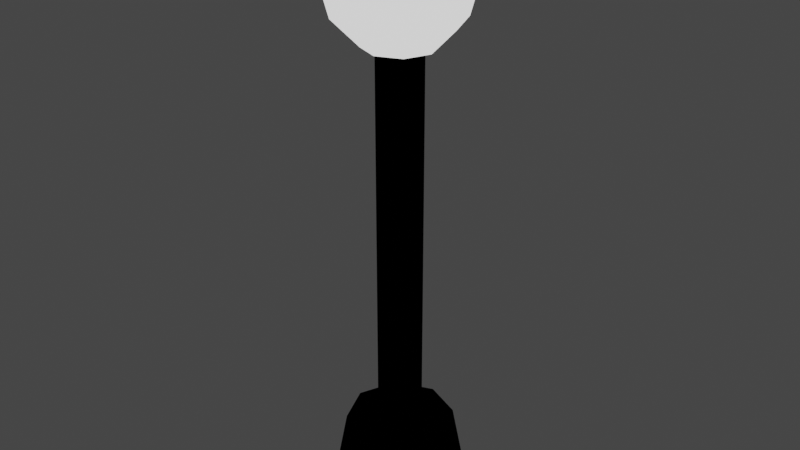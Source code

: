 # Source: LampPost.blend  (saved by Blender 2.81.16; exported with 4.5.12 LTS)
import bpy
from mathutils import Matrix  # noqa: F401  (used for matrix-valued properties, if any)

bpy.ops.wm.read_factory_settings(use_empty=True)
scene = bpy.context.scene
scene.name = 'Scene'

# ---- collections
col_collection = bpy.data.collections.new('Collection'); scene.collection.children.link(col_collection)

# ---- materials (node trees are filled in below, after node groups)
mat_mat_lamppost = bpy.data.materials.new('Mat_LampPost')
mat_mat_lamppost.alpha_threshold = 0.0
mat_mat_lamppost.use_transparent_shadow = False
mat_mat_lamppost.line_color = (0.0, 0.0, 0.0, 1.0)
mat_mat_glow = bpy.data.materials.new('Mat_Glow')
mat_mat_glow.use_transparent_shadow = False

# ---- material node trees
mat_mat_lamppost.use_nodes = True; mat_mat_lamppost.node_tree.nodes.clear()
_N = mat_mat_lamppost.node_tree.nodes; _L = mat_mat_lamppost.node_tree.links
n0 = _N.new('ShaderNodeOutputMaterial'); n0.name = 'Material Output'; n0.location = (300, 300)
n1 = _N.new('ShaderNodeBsdfPrincipled'); n1.name = 'Principled BSDF'; n1.location = (10, 300)
n1.distribution = 'GGX'
n1.subsurface_method = 'BURLEY'
n1.inputs[0].default_value = (0.0, 0.0, 0.0, 1.0)
n1.inputs[2].default_value = 0.45
n1.inputs[3].default_value = 1.45
n1.inputs[13].default_value = 0.0
n1.inputs[27].default_value = (0.0, 0.0, 0.0, 1.0)
n1.inputs[28].default_value = 1.0
_L.new(n1.outputs[0], n0.inputs[0])
n0.is_active_output = True
mat_mat_glow.use_nodes = True; mat_mat_glow.node_tree.nodes.clear()
_N = mat_mat_glow.node_tree.nodes; _L = mat_mat_glow.node_tree.links
n0 = _N.new('ShaderNodeOutputMaterial'); n0.name = 'Material Output'; n0.location = (300, 300)
n1 = _N.new('ShaderNodeBsdfPrincipled'); n1.name = 'Principled BSDF'; n1.location = (10, 300)
n1.distribution = 'GGX'
n1.subsurface_method = 'BURLEY'
n1.inputs[3].default_value = 1.45
n1.inputs[28].default_value = 1.0
_L.new(n1.outputs[0], n0.inputs[0])
n0.is_active_output = True

# ---- world
world_world = bpy.data.worlds.new('World'); scene.world = world_world
world_world.use_nodes = True; world_world.node_tree.nodes.clear()
_N = world_world.node_tree.nodes; _L = world_world.node_tree.links
n0 = _N.new('ShaderNodeOutputWorld'); n0.name = 'World Output'; n0.location = (300, 300)
n1 = _N.new('ShaderNodeBackground'); n1.name = 'Background'; n1.location = (10, 300)
n1.inputs[0].default_value = (0.05088, 0.05088, 0.05088, 1.0)
_L.new(n1.outputs[0], n0.inputs[0])
n0.is_active_output = True
world_world.color = (0.05088, 0.05088, 0.05088)
world_world.use_sun_shadow = False
world_world.sun_shadow_jitter_overblur = 0.0

# ---- meshes
me_base = bpy.data.meshes.new('Base')
me_base.from_pydata([(2.866e-08, 1.0, 0.0), (2.197e-08, 0.7667, 1.233), (0.7071, 0.7071, 0.0), (0.5421, 0.5421, 1.233), (1.0, -5.088e-08, 0.0), (0.7667, -3.901e-08, 1.233), (0.7071, -0.7071, 0.0), (0.5421, -0.5421, 1.233), (-5.877e-08, -1.0, 0.0), (-4.506e-08, -0.7667, 1.233), (-0.7071, -0.7071, 0.0), (-0.5421, -0.5421, 1.233), (-1.0, 4.761e-09, 0.0), (-0.7667, 3.65e-09, 1.233), (-0.7071, 0.7071, 0.0), (-0.5421, 0.5421, 1.233), (0.2209, 0.2209, 1.547), (-1.652e-08, 0.3124, 1.547), (0.3124, -1.165e-08, 1.547), (0.2209, -0.2209, 1.547), (-4.383e-08, -0.3124, 1.547), (-0.2209, -0.2209, 1.547), (-0.3124, 5.732e-09, 1.547), (-0.2209, 0.2209, 1.547), (0.2209, 0.2209, 6.812), (5.103e-07, 0.3124, 6.812), (0.3124, -1.165e-08, 6.812), (0.2209, -0.2209, 6.812), (4.83e-07, -0.3124, 6.812), (-0.2209, -0.2209, 6.812), (-0.3124, 5.732e-09, 6.812), (-0.2209, 0.2209, 6.812)], [], [(0, 1, 3, 2), (2, 3, 5, 4), (4, 5, 7, 6), (6, 7, 9, 8), (8, 9, 11, 10), (10, 11, 13, 12), (9, 7, 19, 20), (12, 13, 15, 14), (14, 15, 1, 0), (17, 23, 31, 25), (15, 13, 22, 23), (5, 3, 16, 18), (11, 9, 20, 21), (1, 15, 23, 17), (3, 1, 17, 16), (7, 5, 18, 19), (13, 11, 21, 22), (22, 21, 29, 30), (20, 19, 27, 28), (18, 16, 24, 26), (23, 22, 30, 31), (21, 20, 28, 29), (19, 18, 26, 27), (16, 17, 25, 24)])
me_base.polygons.foreach_set('use_smooth', [True] * 24)
_uv = me_base.uv_layers.new(name='UVMap')
_uv.uv.foreach_set('vector', [1.0, 0.5, 1.0, 1.0, 0.875, 1.0, 0.875, 0.5, 0.875, 0.5, 0.875, 1.0, 0.75, 1.0, 0.75, 0.5, 0.75, 0.5, 0.75, 1.0, 0.625, 1.0, 0.625, 0.5, 0.625, 0.5, 0.625, 1.0, 0.5, 1.0, 0.5, 0.5, 0.5, 0.5, 0.5, 1.0, 0.375, 1.0, 0.375, 0.5, 0.375, 0.5, 0.375, 1.0, 0.25, 1.0, 0.25, 0.5, 0.5, 1.0, 0.625, 1.0, 0.625, 1.0, 0.5, 1.0, 0.25, 0.5, 0.25, 1.0, 0.125, 1.0, 0.125, 0.5, 0.125, 0.5, 0.125, 1.0, 0.0, 1.0, 0.0, 0.5, 0.0, 1.0, 0.125, 1.0, 0.125, 1.0, 0.0, 1.0, 0.125, 1.0, 0.25, 1.0, 0.25, 1.0, 0.125, 1.0, 0.75, 1.0, 0.875, 1.0, 0.875, 1.0, 0.75, 1.0, 0.375, 1.0, 0.5, 1.0, 0.5, 1.0, 0.375, 1.0, 0.0, 1.0, 0.125, 1.0, 0.125, 1.0, 0.0, 1.0, 0.875, 1.0, 1.0, 1.0, 1.0, 1.0, 0.875, 1.0, 0.625, 1.0, 0.75, 1.0, 0.75, 1.0, 0.625, 1.0, 0.25, 1.0, 0.375, 1.0, 0.375, 1.0, 0.25, 1.0, 0.25, 1.0, 0.375, 1.0, 0.375, 1.0, 0.25, 1.0, 0.5, 1.0, 0.625, 1.0, 0.625, 1.0, 0.5, 1.0, 0.75, 1.0, 0.875, 1.0, 0.875, 1.0, 0.75, 1.0, 0.125, 1.0, 0.25, 1.0, 0.25, 1.0, 0.125, 1.0, 0.375, 1.0, 0.5, 1.0, 0.5, 1.0, 0.375, 1.0, 0.625, 1.0, 0.75, 1.0, 0.75, 1.0, 0.625, 1.0, 0.875, 1.0, 1.0, 1.0, 1.0, 1.0, 0.875, 1.0])
me_base.materials.append(mat_mat_lamppost)
me_base.use_remesh_fix_poles = True
me_base.use_remesh_preserve_attributes = False
me_base.use_mirror_vertex_groups = False
me_base.update()
me_lamp = bpy.data.meshes.new('Lamp')
me_lamp.from_pydata([(0.0, 0.5, 0.866), (0.0, 0.866, -0.5), (-1.068e-07, 4.423e-08, 1.0), (0.3536, 0.3536, 0.866), (0.6124, 0.6124, 0.5), (0.7071, 0.7071, -4.371e-08), (0.6124, 0.6124, -0.5), (0.3536, 0.3536, -0.866), (0.5, 1.336e-07, 0.866), (0.866, 1.634e-07, 0.5), (1.0, 1.336e-07, -4.371e-08), (0.866, 1.932e-07, -0.5), (0.5, 1.485e-07, -0.866), (0.3536, -0.3536, 0.866), (0.6124, -0.6124, 0.5), (0.7071, -0.7071, -4.371e-08), (0.6124, -0.6124, -0.5), (0.3536, -0.3536, -0.866), (0.0, 1.51e-07, -1.0), (-4.717e-08, -0.5, 0.866), (4.224e-08, -0.866, 0.5), (1.244e-08, -1.0, -4.371e-08), (1.244e-08, -0.866, -0.5), (-2.462e-09, -0.5, -0.866), (-0.3536, -0.3536, 0.866), (-0.6124, -0.6124, 0.5), (-0.7071, -0.7071, -4.371e-08), (-0.6124, -0.6124, -0.5), (-0.3536, -0.3536, -0.866), (-0.5, 1.932e-07, 0.866), (-0.866, 1.038e-07, 0.5), (-1.0, 1.634e-07, -4.371e-08), (-0.866, 1.634e-07, -0.5), (-0.5, 1.485e-07, -0.866), (-0.3536, 0.3536, 0.866), (-0.6124, 0.6124, 0.5), (-0.7071, 0.7071, -4.371e-08), (-0.6124, 0.6124, -0.5), (-0.3536, 0.3536, -0.866), (-4.717e-08, 0.866, 0.5), (1.244e-08, 1.0, -4.371e-08), (-1.736e-08, 0.5, -0.866)], [], [(0, 2, 3), (18, 41, 7), (1, 40, 5, 6), (39, 0, 3, 4), (41, 1, 6, 7), (40, 39, 4, 5), (18, 7, 12), (6, 5, 10, 11), (4, 3, 8, 9), (7, 6, 11, 12), (5, 4, 9, 10), (3, 2, 8), (11, 10, 15, 16), (9, 8, 13, 14), (12, 11, 16, 17), (10, 9, 14, 15), (8, 2, 13), (18, 12, 17), (14, 13, 19, 20), (17, 16, 22, 23), (15, 14, 20, 21), (13, 2, 19), (18, 17, 23), (16, 15, 21, 22), (23, 22, 27, 28), (21, 20, 25, 26), (19, 2, 24), (18, 23, 28), (22, 21, 26, 27), (20, 19, 24, 25), (28, 27, 32, 33), (26, 25, 30, 31), (24, 2, 29), (18, 28, 33), (27, 26, 31, 32), (25, 24, 29, 30), (33, 32, 37, 38), (31, 30, 35, 36), (29, 2, 34), (18, 33, 38), (32, 31, 36, 37), (30, 29, 34, 35), (38, 37, 1, 41), (36, 35, 39, 40), (34, 2, 0), (18, 38, 41), (37, 36, 40, 1), (35, 34, 0, 39)])
me_lamp.polygons.foreach_set('use_smooth', [True] * 48)
_uv = me_lamp.uv_layers.new(name='UVMap')
_uv.uv.foreach_set('vector', [0.75, 0.8333, 0.6875, 1.0, 0.625, 0.8333, 0.6875, 0.0, 0.75, 0.1667, 0.625, 0.1667, 0.75, 0.3333, 0.75, 0.5, 0.625, 0.5, 0.625, 0.3333, 0.75, 0.6667, 0.75, 0.8333, 0.625, 0.8333, 0.625, 0.6667, 0.75, 0.1667, 0.75, 0.3333, 0.625, 0.3333, 0.625, 0.1667, 0.75, 0.5, 0.75, 0.6667, 0.625, 0.6667, 0.625, 0.5, 0.5625, 0.0, 0.625, 0.1667, 0.5, 0.1667, 0.625, 0.3333, 0.625, 0.5, 0.5, 0.5, 0.5, 0.3333, 0.625, 0.6667, 0.625, 0.8333, 0.5, 0.8333, 0.5, 0.6667, 0.625, 0.1667, 0.625, 0.3333, 0.5, 0.3333, 0.5, 0.1667, 0.625, 0.5, 0.625, 0.6667, 0.5, 0.6667, 0.5, 0.5, 0.625, 0.8333, 0.5625, 1.0, 0.5, 0.8333, 0.5, 0.3333, 0.5, 0.5, 0.375, 0.5, 0.375, 0.3333, 0.5, 0.6667, 0.5, 0.8333, 0.375, 0.8333, 0.375, 0.6667, 0.5, 0.1667, 0.5, 0.3333, 0.375, 0.3333, 0.375, 0.1667, 0.5, 0.5, 0.5, 0.6667, 0.375, 0.6667, 0.375, 0.5, 0.5, 0.8333, 0.4375, 1.0, 0.375, 0.8333, 0.4375, 0.0, 0.5, 0.1667, 0.375, 0.1667, 0.375, 0.6667, 0.375, 0.8333, 0.25, 0.8333, 0.25, 0.6667, 0.375, 0.1667, 0.375, 0.3333, 0.25, 0.3333, 0.25, 0.1667, 0.375, 0.5, 0.375, 0.6667, 0.25, 0.6667, 0.25, 0.5, 0.375, 0.8333, 0.3125, 1.0, 0.25, 0.8333, 0.3125, 0.0, 0.375, 0.1667, 0.25, 0.1667, 0.375, 0.3333, 0.375, 0.5, 0.25, 0.5, 0.25, 0.3333, 0.25, 0.1667, 0.25, 0.3333, 0.125, 0.3333, 0.125, 0.1667, 0.25, 0.5, 0.25, 0.6667, 0.125, 0.6667, 0.125, 0.5, 0.25, 0.8333, 0.1875, 1.0, 0.125, 0.8333, 0.1875, 0.0, 0.25, 0.1667, 0.125, 0.1667, 0.25, 0.3333, 0.25, 0.5, 0.125, 0.5, 0.125, 0.3333, 0.25, 0.6667, 0.25, 0.8333, 0.125, 0.8333, 0.125, 0.6667, 0.125, 0.1667, 0.125, 0.3333, 0.0, 0.3333, 0.0, 0.1667, 0.125, 0.5, 0.125, 0.6667, 0.0, 0.6667, 0.0, 0.5, 0.125, 0.8333, 0.0625, 1.0, 0.0, 0.8333, 0.0625, 0.0, 0.125, 0.1667, 0.0, 0.1667, 0.125, 0.3333, 0.125, 0.5, 0.0, 0.5, 0.0, 0.3333, 0.125, 0.6667, 0.125, 0.8333, 0.0, 0.8333, 0.0, 0.6667, 1.0, 0.1667, 1.0, 0.3333, 0.875, 0.3333, 0.875, 0.1667, 1.0, 0.5, 1.0, 0.6667, 0.875, 0.6667, 0.875, 0.5, 1.0, 0.8333, 0.9375, 1.0, 0.875, 0.8333, 0.9375, 0.0, 1.0, 0.1667, 0.875, 0.1667, 1.0, 0.3333, 1.0, 0.5, 0.875, 0.5, 0.875, 0.3333, 1.0, 0.6667, 1.0, 0.8333, 0.875, 0.8333, 0.875, 0.6667, 0.875, 0.1667, 0.875, 0.3333, 0.75, 0.3333, 0.75, 0.1667, 0.875, 0.5, 0.875, 0.6667, 0.75, 0.6667, 0.75, 0.5, 0.875, 0.8333, 0.8125, 1.0, 0.75, 0.8333, 0.8125, 0.0, 0.875, 0.1667, 0.75, 0.1667, 0.875, 0.3333, 0.875, 0.5, 0.75, 0.5, 0.75, 0.3333, 0.875, 0.6667, 0.875, 0.8333, 0.75, 0.8333, 0.75, 0.6667])
me_lamp.materials.append(mat_mat_glow)
me_lamp.use_remesh_fix_poles = True
me_lamp.use_remesh_preserve_attributes = False
me_lamp.use_mirror_vertex_groups = False
me_lamp.update()

# ---- objects
ob_base = bpy.data.objects.new('Base', me_base)
ob_lamp = bpy.data.objects.new('Lamp', me_lamp)

# ---- transforms, parenting, visibility, modifiers, constraints
ob_base.location = (-1.49e-08, 3.725e-09, 0.0)
ob_base.scale = (0.52, 0.52, 0.52)
ob_base.lineart.crease_threshold = 0.0
ob_lamp.location = (-1.49e-08, 3.725e-09, 3.941)
ob_lamp.scale = (0.5115, 0.5115, 0.5115)
ob_lamp.lineart.crease_threshold = 0.0

# ---- collection membership
col_collection.objects.link(ob_base)
col_collection.objects.link(ob_lamp)

# ---- scene / render settings (as saved in the file)
scene.frame_start = 1; scene.frame_end = 250; scene.frame_set(1)
scene.render.engine = 'BLENDER_EEVEE_NEXT'
scene.cycles.use_denoising = False
scene.cycles.samples = 128
scene.cycles.sampling_pattern = 'TABULATED_SOBOL'
scene.cycles.use_adaptive_sampling = False
scene.cycles.use_light_tree = False
scene.view_settings.view_transform = 'Filmic'
bpy.context.view_layer.update()

# ---- added for rendering (the .blend has no active camera): camera
cam_auto = bpy.data.cameras.new('AutoCamera')
cam_auto.lens = 50.0
cam_auto.sensor_width = 36.0
cam_auto.clip_end = 1000.0
ob_auto_camera = bpy.data.objects.new('AutoCamera', cam_auto)
scene.collection.objects.link(ob_auto_camera)
ob_auto_camera.location = (4.33829, -5.20595, 5.69677)
ob_auto_camera.rotation_euler = (1.09748, -7.21219e-08, 0.694738)
scene.camera = ob_auto_camera
bpy.context.view_layer.update()
